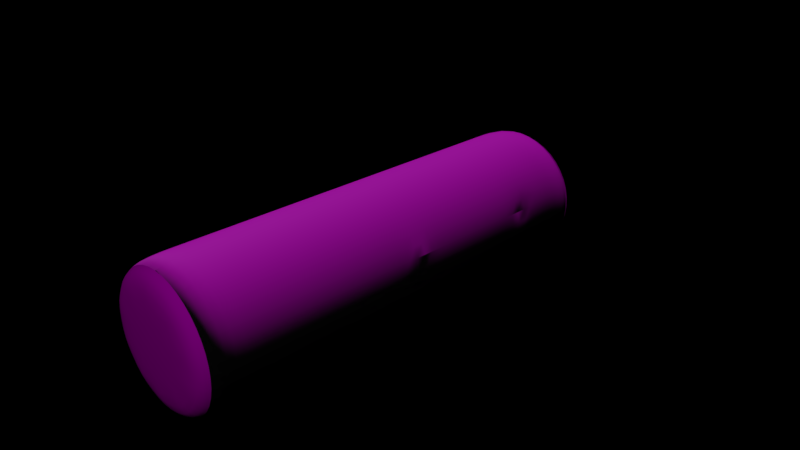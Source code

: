 # Source: log.blend  (saved by Blender 2.79.0; exported with 4.5.12 LTS)
import bpy
from mathutils import Matrix  # noqa: F401  (used for matrix-valued properties, if any)

bpy.ops.wm.read_factory_settings(use_empty=True)
scene = bpy.context.scene
scene.name = 'Scene'

# ---- collections
col_collection_1 = bpy.data.collections.new('Collection 1'); scene.collection.children.link(col_collection_1)

# ---- images (referenced by path relative to the original .blend; pixels are not part of the script)
import os
ASSET_DIR = os.environ.get("B2B_ASSET_DIR", "")  # directory of the original .blend (textures are referenced by path, not embedded)
HERE = os.path.dirname(os.path.abspath(__file__))  # packed textures are extracted next to this script under _unpacked/

def load_image(name, relpath, width, height, colorspace="sRGB"):
    """Load a texture the original file referenced (path relative to the .blend, or extracted next to this script)."""
    p = next((c for c in (os.path.join(HERE, relpath), os.path.join(ASSET_DIR, relpath)) if relpath and os.path.exists(c)), "")
    if p:
        img = bpy.data.images.load(p, check_existing=True)
        img.name = name
    else:  # same state as the original file: an image datablock whose file is absent (Cycles renders it pink)
        img = bpy.data.images.new(name, width, height)
        img.source = "FILE"
        img.filepath = "//" + (relpath or name)
    img.colorspace_settings.name = colorspace
    return img
img_treebranch_color_jpg = load_image('treebranch_COLOR.jpg', 'textures/treebranch_COLOR.jpg', 1024, 1024, 'sRGB')
img_treebranch_disp_jpg = load_image('treebranch_DISP.jpg', 'textures/treebranch_DISP.jpg', 1024, 1024, 'Non-Color')
img_treebranch_nrm_jpg = load_image('treebranch_NRM.jpg', 'textures/treebranch_NRM.jpg', 1024, 1024, 'Non-Color')
img_download_jpg = load_image('download.jpg', 'download.jpg', 1024, 1024, 'sRGB')

# ---- materials (node trees are filled in below, after node groups)
mat_material = bpy.data.materials.new('Material')
mat_material.alpha_threshold = 0.0
mat_material.roughness = 0.5
mat_material.line_color = (0.0, 0.0, 0.0, 1.0)
mat_material_001 = bpy.data.materials.new('Material.001')
mat_material_001.alpha_threshold = 0.0
mat_material_001.roughness = 0.5

# ---- material node trees
mat_material.use_nodes = True; mat_material.node_tree.nodes.clear()
_N = mat_material.node_tree.nodes; _L = mat_material.node_tree.links
n0 = _N.new('ShaderNodeOutputMaterial'); n0.name = 'Material Output'; n0.location = (506, 300)
n1 = _N.new('ShaderNodeBsdfPrincipled'); n1.name = 'Principled BSDF'; n1.location = (287, 364)
n1.width = 150
n1.subsurface_method = 'BURLEY'
n1.inputs[3].default_value = 1.45
n1.inputs[9].default_value = (1.0, 1.0, 1.0)
n2 = _N.new('ShaderNodeTexImage'); n2.name = 'Image Texture'; n2.location = (-163, 328)
n2.width = 140
n2.image = img_treebranch_color_jpg
n3 = _N.new('ShaderNodeTexImage'); n3.name = 'Image Texture.001'; n3.location = (-163, 56)
n3.width = 140
n3.image = img_treebranch_disp_jpg
n4 = _N.new('ShaderNodeTexImage'); n4.name = 'Image Texture.002'; n4.location = (-163, -225)
n4.width = 140
n4.image = img_treebranch_nrm_jpg
n5 = _N.new('ShaderNodeInvert'); n5.name = 'Invert'; n5.location = (57, 97)
n6 = _N.new('ShaderNodeNormalMap'); n6.name = 'Normal Map'; n6.location = (57, -148)
_L.new(n1.outputs[0], n0.inputs[0])
_L.new(n2.outputs[0], n1.inputs[0])
_L.new(n3.outputs[0], n5.inputs[1])
_L.new(n4.outputs[0], n6.inputs[1])
_L.new(n5.outputs[0], n1.inputs[2])
_L.new(n6.outputs[0], n1.inputs[5])
n0.is_active_output = True
mat_material_001.use_nodes = True; mat_material_001.node_tree.nodes.clear()
_N = mat_material_001.node_tree.nodes; _L = mat_material_001.node_tree.links
n0 = _N.new('ShaderNodeOutputMaterial'); n0.name = 'Material Output'; n0.location = (460, 300)
n1 = _N.new('ShaderNodeBsdfDiffuse'); n1.name = 'Diffuse BSDF'; n1.location = (10, 300)
n2 = _N.new('ShaderNodeTexImage'); n2.name = 'Image Texture'; n2.location = (-222, 298)
n2.width = 140
n2.image = img_download_jpg
n3 = _N.new('ShaderNodeMixShader'); n3.name = 'Mix Shader'; n3.location = (240, 312)
n4 = _N.new('ShaderNodeBsdfAnisotropic'); n4.name = 'Glossy BSDF'; n4.location = (-6, 111)
n4.inputs[0].default_value = (0.0, 0.0, 0.0, 1.0)
n4.inputs[1].default_value = 0.4472
_L.new(n1.outputs[0], n3.inputs[1])
_L.new(n2.outputs[0], n1.inputs[0])
_L.new(n3.outputs[0], n0.inputs[0])
_L.new(n4.outputs[0], n3.inputs[2])
n0.is_active_output = True

# ---- world
world_world = bpy.data.worlds.new('World'); scene.world = world_world
world_world.color = (0.0, 0.0, 0.0)
world_world.use_sun_shadow = False
world_world.sun_shadow_jitter_overblur = 0.0
world_world.cycles.sampling_method = 'MANUAL'

# ---- cameras
cam_camera = bpy.data.cameras.new('Camera')
cam_camera.clip_end = 100.0
cam_camera.lens = 35.0
cam_camera.sensor_width = 32.0
cam_camera.sensor_height = 18.0
cam_camera.ortho_scale = 7.314
cam_camera.dof.focus_distance = 0.0

# ---- lights
light_lamp = bpy.data.lights.new('Lamp', 'SUN')
light_lamp.transmission_factor = 0.0
light_lamp.cutoff_distance = 30.0
light_lamp.angle = 0.1993
light_lamp.energy = 1.0
light_lamp.shadow_buffer_clip_start = 1.001
light_lamp.shadow_soft_size = 0.1
light_lamp.shadow_cascade_max_distance = 1000.0

# ---- meshes
me_cylinder = bpy.data.meshes.new('Cylinder')
me_cylinder.from_pydata([(0.5878, 0.809, -1.0), (0.5878, 0.809, 1.0), (0.9511, 0.309, -1.0), (0.9511, 0.309, 1.0), (0.9511, -0.309, -1.0), (0.9511, -0.309, 1.0), (0.5878, -0.809, -1.0), (0.5878, -0.809, 1.0), (0.4443, -0.5663, 1.038), (0.6986, -0.2163, 1.038), (0.6986, 0.2163, 1.038), (0.4443, 0.5663, 1.038), (0.4455, 0.5663, -1.058), (0.6998, 0.2163, -1.058), (0.6998, -0.2163, -1.058), (0.4455, -0.5663, -1.058), (0.0, 1.0, -1.0), (0.0, 1.0, 1.0), (-0.5878, 0.809, -1.0), (-0.5878, 0.809, 1.0), (-0.9511, 0.309, -1.0), (-0.9511, 0.309, 1.0), (-0.9511, -0.309, -1.0), (-0.9511, -0.309, 1.0), (-0.5878, -0.809, -1.0), (-0.5878, -0.809, 1.0), (0.0, -1.0, -1.0), (0.0, -1.0, 1.0), (0.0, -0.7, 1.038), (-0.4443, -0.5663, 1.038), (-0.6986, -0.2163, 1.038), (-0.6986, 0.2163, 1.038), (-0.4443, 0.5663, 1.038), (0.0, 0.7, 1.038), (0.0, 0.7, -1.058), (-0.4455, 0.5663, -1.058), (-0.6998, 0.2163, -1.058), (-0.6998, -0.2163, -1.058), (-0.4455, -0.5663, -1.058), (0.0, -0.7, -1.058), (0.0, 1.0, -0.8333), (0.0, 1.0, -0.6667), (0.0, 1.0, -0.5), (0.0, 1.0, -0.3333), (0.0, 1.0, -0.1667), (0.0, 1.0, 7.451e-08), (0.0, 1.0, 0.1667), (0.0, 1.0, 0.3333), (0.0, 1.0, 0.5), (0.0, 1.0, 0.6667), (0.0, 1.0, 0.8333), (0.5878, 0.809, 0.8333), (0.5878, 0.809, 0.6667), (0.5878, 0.809, 0.5), (0.5878, 0.809, 0.3333), (0.5878, 0.809, 0.1667), (0.5878, 0.809, -7.451e-08), (0.5878, 0.809, -0.1667), (0.5878, 0.809, -0.3333), (0.5878, 0.809, -0.5), (0.5878, 0.809, -0.6667), (0.5878, 0.809, -0.8333), (0.9511, 0.309, 0.8333), (0.9511, 0.309, 0.6667), (0.9511, 0.309, 0.5), (0.9511, 0.309, 0.3333), (0.9511, 0.309, 0.1667), (0.9511, 0.309, -7.451e-08), (0.9511, 0.309, -0.1667), (0.9511, 0.309, -0.3333), (0.9511, 0.309, -0.5), (0.9511, 0.309, -0.6667), (0.9511, 0.309, -0.8333), (0.9511, -0.309, 0.8333), (0.9511, -0.309, 0.6667), (0.9511, -0.309, 0.5), (0.9511, -0.309, 0.3333), (0.9511, -0.309, 0.1667), (0.9511, -0.309, -7.451e-08), (0.9511, -0.309, -0.1667), (0.9511, -0.309, -0.3333), (0.9511, -0.309, -0.5), (0.9511, -0.309, -0.6667), (0.9511, -0.309, -0.8333), (0.5878, -0.809, 0.8333), (0.5878, -0.809, 0.6667), (0.5878, -0.809, 0.5), (0.5878, -0.809, 0.3333), (0.5878, -0.809, 0.1667), (0.5878, -0.809, -7.451e-08), (0.5878, -0.809, -0.1667), (0.5878, -0.809, -0.3333), (0.5878, -0.809, -0.5), (0.5878, -0.809, -0.6667), (0.5878, -0.809, -0.8333), (0.0, -1.0, 0.8333), (0.0, -1.0, 0.6667), (0.0, -1.0, 0.5), (0.0, -1.0, 0.3333), (0.0, -1.0, 0.1667), (0.0, -1.0, -7.451e-08), (0.0, -1.0, -0.1667), (0.0, -1.0, -0.3333), (0.0, -1.0, -0.5), (0.0, -1.0, -0.6667), (0.0, -1.0, -0.8333), (-0.5878, 0.809, 0.8333), (-0.5878, 0.809, 0.6667), (-0.5878, 0.809, 0.5), (-0.5878, 0.809, 0.3333), (-0.5878, 0.809, 0.1667), (-0.5878, 0.809, -7.451e-08), (-0.5878, 0.809, -0.1667), (-0.5878, 0.809, -0.3333), (-0.5878, 0.809, -0.5), (-0.5878, 0.809, -0.6667), (-0.5878, 0.809, -0.8333), (-0.9511, 0.309, 0.8333), (-0.9511, 0.309, 0.6667), (-0.9511, 0.309, 0.5), (-0.9511, 0.309, 0.3333), (-0.9511, 0.309, 0.1667), (-0.9511, 0.309, -7.451e-08), (-0.9511, 0.309, -0.1667), (-0.9511, 0.309, -0.3333), (-0.9511, 0.309, -0.5), (-0.9511, 0.309, -0.6667), (-0.9511, 0.309, -0.8333), (-0.9511, -0.309, 0.8333), (-0.9511, -0.309, 0.6667), (-0.9511, -0.309, 0.5), (-0.9511, -0.309, 0.3333), (-0.9511, -0.309, 0.1667), (-0.9511, -0.309, -7.451e-08), (-0.9511, -0.309, -0.1667), (-0.9511, -0.309, -0.3333), (-0.9511, -0.309, -0.5), (-0.9511, -0.309, -0.6667), (-0.9511, -0.309, -0.8333), (-0.5878, -0.809, 0.8333), (-0.5878, -0.809, 0.6667), (-0.5878, -0.809, 0.5), (-0.5878, -0.809, 0.3333), (-0.5878, -0.809, 0.1667), (-0.5878, -0.809, -7.451e-08), (-0.5878, -0.809, -0.1667), (-0.5878, -0.809, -0.3333), (-0.5878, -0.809, -0.5), (-0.5878, -0.809, -0.6667), (-0.5878, -0.809, -0.8333)], [], [(50, 17, 1, 51), (51, 1, 3, 62), (62, 3, 5, 73), (73, 5, 7, 84), (84, 7, 27, 95), (1, 17, 33, 11), (3, 1, 11, 10), (27, 7, 8, 28), (7, 5, 9, 8), (5, 3, 10, 9), (6, 26, 39, 15), (4, 6, 15, 14), (2, 4, 14, 13), (0, 2, 13, 12), (16, 0, 12, 34), (50, 106, 19, 17), (106, 117, 21, 19), (117, 128, 23, 21), (128, 139, 25, 23), (139, 95, 27, 25), (19, 32, 33, 17), (21, 31, 32, 19), (27, 28, 29, 25), (25, 29, 30, 23), (23, 30, 31, 21), (24, 38, 39, 26), (22, 37, 38, 24), (20, 36, 37, 22), (18, 35, 36, 20), (16, 34, 35, 18), (12, 13, 14, 15, 39, 38, 37, 36, 35, 34), (24, 26, 105, 149), (149, 105, 104, 148), (148, 104, 103, 147), (147, 103, 102, 146), (146, 102, 101, 145), (145, 101, 100, 144), (144, 100, 99, 143), (143, 99, 98, 142), (142, 98, 97, 141), (141, 97, 96, 140), (140, 96, 95, 139), (22, 24, 149, 138), (138, 149, 148, 137), (137, 148, 147, 136), (136, 147, 146, 135), (135, 146, 145, 134), (134, 145, 144, 133), (133, 144, 143, 132), (132, 143, 142, 131), (131, 142, 141, 130), (130, 141, 140, 129), (129, 140, 139, 128), (20, 22, 138, 127), (127, 138, 137, 126), (126, 137, 136, 125), (125, 136, 135, 124), (124, 135, 134, 123), (123, 134, 133, 122), (122, 133, 132, 121), (121, 132, 131, 120), (120, 131, 130, 119), (119, 130, 129, 118), (118, 129, 128, 117), (18, 20, 127, 116), (116, 127, 126, 115), (115, 126, 125, 114), (114, 125, 124, 113), (113, 124, 123, 112), (112, 123, 122, 111), (111, 122, 121, 110), (110, 121, 120, 109), (109, 120, 119, 108), (108, 119, 118, 107), (107, 118, 117, 106), (16, 18, 116, 40), (40, 116, 115, 41), (41, 115, 114, 42), (42, 114, 113, 43), (43, 113, 112, 44), (44, 112, 111, 45), (45, 111, 110, 46), (46, 110, 109, 47), (47, 109, 108, 48), (48, 108, 107, 49), (49, 107, 106, 50), (6, 94, 105, 26), (94, 93, 104, 105), (93, 92, 103, 104), (92, 91, 102, 103), (91, 90, 101, 102), (90, 89, 100, 101), (89, 88, 99, 100), (88, 87, 98, 99), (87, 86, 97, 98), (86, 85, 96, 97), (85, 84, 95, 96), (4, 83, 94, 6), (83, 82, 93, 94), (82, 81, 92, 93), (81, 80, 91, 92), (80, 79, 90, 91), (79, 78, 89, 90), (78, 77, 88, 89), (77, 76, 87, 88), (76, 75, 86, 87), (75, 74, 85, 86), (74, 73, 84, 85), (2, 72, 83, 4), (72, 71, 82, 83), (71, 70, 81, 82), (70, 69, 80, 81), (69, 68, 79, 80), (68, 67, 78, 79), (67, 66, 77, 78), (66, 65, 76, 77), (65, 64, 75, 76), (64, 63, 74, 75), (63, 62, 73, 74), (0, 61, 72, 2), (61, 60, 71, 72), (60, 59, 70, 71), (59, 58, 69, 70), (58, 57, 68, 69), (57, 56, 67, 68), (56, 55, 66, 67), (55, 54, 65, 66), (54, 53, 64, 65), (53, 52, 63, 64), (52, 51, 62, 63), (16, 40, 61, 0), (40, 41, 60, 61), (41, 42, 59, 60), (42, 43, 58, 59), (43, 44, 57, 58), (44, 45, 56, 57), (45, 46, 55, 56), (46, 47, 54, 55), (47, 48, 53, 54), (48, 49, 52, 53), (49, 50, 51, 52), (8, 9, 10, 11, 33, 32, 31, 30, 29, 28)])
me_cylinder.polygons.foreach_set('use_smooth', [True] * 142)
me_cylinder.polygons.foreach_set('material_index', [0, 0, 0, 0, 0, 1, 1, 1, 1, 1, 1, 1, 1, 1, 1, 0, 0, 0, 0, 0, 1, 1, 1, 1, 1, 1, 1, 1, 1, 1, 1, 0, 0, 0, 0, 0, 0, 0, 0, 0, 0, 0, 0, 0, 0, 0, 0, 0, 0, 0, 0, 0, 0, 0, 0, 0, 0, 0, 0, 0, 0, 0, 0, 0, 0, 0, 0, 0, 0, 0, 0, 0, 0, 0, 0, 0, 0, 0, 0, 0, 0, 0, 0, 0, 0, 0, 0, 0, 0, 0, 0, 0, 0, 0, 0, 0, 0, 0, 0, 0, 0, 0, 0, 0, 0, 0, 0, 0, 0, 0, 0, 0, 0, 0, 0, 0, 0, 0, 0, 0, 0, 0, 0, 0, 0, 0, 0, 0, 0, 0, 0, 0, 0, 0, 0, 0, 0, 0, 0, 0, 0, 1])
_uv = me_cylinder.uv_layers.new(name='UVMap')
_uv.uv.foreach_set('vector', [0.3655, 0.1063, 0.3655, 0.0275, 0.4783, 0.0275, 0.4783, 0.1063, 0.4783, 0.1063, 0.4783, 0.0275, 0.5696, 0.0275, 0.5696, 0.1062, 0.5696, 0.1063, 0.5696, 0.0275, 0.6825, 0.0275, 0.6825, 0.1063, 0.6825, 0.1063, 0.6825, 0.0275, 0.7738, 0.0275, 0.7738, 0.1062, 0.78, 0.1063, 0.78, 0.0275, 0.8713, 0.0275, 0.8713, 0.1063, 0.755, 0.1764, 0.9142, 0.3764, 0.7892, 0.4135, 0.6733, 0.261, 0.4974, 0.1, 0.755, 0.1764, 0.6733, 0.261, 0.493, 0.2075, 0.0806, 0.6236, 0.0806, 0.3764, 0.2012, 0.401, 0.2056, 0.5865, 0.0806, 0.3764, 0.2398, 0.1764, 0.3126, 0.261, 0.2012, 0.401, 0.2398, 0.1764, 0.4974, 0.1, 0.493, 0.2075, 0.3126, 0.261, 0.2373, 0.8438, 0.07697, 0.6313, 0.2029, 0.5919, 0.3197, 0.7544, 0.4967, 0.925, 0.2373, 0.8438, 0.3197, 0.7544, 0.5013, 0.8113, 0.7561, 0.8438, 0.4967, 0.925, 0.5013, 0.8113, 0.6829, 0.7544, 0.9164, 0.6313, 0.7561, 0.8438, 0.6829, 0.7544, 0.7951, 0.6057, 0.9164, 0.3687, 0.9164, 0.6313, 0.7951, 0.6057, 0.7905, 0.4081, 0.3655, 0.1063, 0.2742, 0.1063, 0.2742, 0.0275, 0.3655, 0.0275, 0.2742, 0.1062, 0.1829, 0.1063, 0.1829, 0.0275, 0.2742, 0.0275, 0.1829, 0.1063, 0.07002, 0.1063, 0.07002, 0.0275, 0.1829, 0.0275, 0.07002, 0.1063, -0.02128, 0.1063, -0.02128, 0.0275, 0.07002, 0.0275, 0.9841, 0.1063, 0.8713, 0.1063, 0.8713, 0.0275, 0.9841, 0.0275, 0.9142, 0.6236, 0.7936, 0.599, 0.7892, 0.4135, 0.9142, 0.3764, 0.755, 0.8236, 0.6822, 0.739, 0.7936, 0.599, 0.9142, 0.6236, 0.0806, 0.6236, 0.2056, 0.5865, 0.3215, 0.739, 0.2398, 0.8236, 0.2398, 0.8236, 0.3215, 0.739, 0.5019, 0.7925, 0.4974, 0.9, 0.4974, 0.9, 0.5019, 0.7925, 0.6822, 0.739, 0.755, 0.8236, 0.07697, 0.3687, 0.1982, 0.3943, 0.2029, 0.5919, 0.07697, 0.6313, 0.2373, 0.1562, 0.3105, 0.2456, 0.1982, 0.3943, 0.07697, 0.3687, 0.4967, 0.075, 0.492, 0.1887, 0.3105, 0.2456, 0.2373, 0.1562, 0.7561, 0.1562, 0.6736, 0.2456, 0.492, 0.1887, 0.4967, 0.075, 0.9164, 0.3687, 0.7905, 0.4081, 0.6736, 0.2456, 0.7561, 0.1562, 0.7951, 0.6057, 0.6829, 0.7544, 0.5013, 0.8113, 0.3197, 0.7544, 0.2029, 0.5919, 0.1982, 0.3943, 0.3105, 0.2456, 0.492, 0.1887, 0.6736, 0.2456, 0.7905, 0.4081, 0.9841, 0.9725, 0.8713, 0.9725, 0.8713, 0.8937, 0.9841, 0.8937, 0.9841, 0.8937, 0.8713, 0.8937, 0.8713, 0.815, 0.9841, 0.815, 0.9841, 0.815, 0.8713, 0.815, 0.8713, 0.7363, 0.9841, 0.7363, 0.9841, 0.7363, 0.8713, 0.7363, 0.8713, 0.6575, 0.9841, 0.6575, 0.9841, 0.6575, 0.8713, 0.6575, 0.8713, 0.5788, 0.9841, 0.5788, 0.9841, 0.5788, 0.8713, 0.5788, 0.8713, 0.5, 0.9841, 0.5, 0.9841, 0.5, 0.8713, 0.5, 0.8713, 0.4213, 0.9841, 0.4213, 0.9841, 0.4213, 0.8713, 0.4213, 0.8713, 0.3425, 0.9841, 0.3425, 0.9841, 0.3425, 0.8713, 0.3425, 0.8713, 0.2638, 0.9841, 0.2638, 0.9841, 0.2638, 0.8713, 0.2638, 0.8713, 0.185, 0.9841, 0.185, 0.9841, 0.185, 0.8713, 0.185, 0.8713, 0.1063, 0.9841, 0.1063, 0.07002, 0.9725, -0.02128, 0.9725, -0.02128, 0.8937, 0.07002, 0.8937, 0.07002, 0.8937, -0.02128, 0.8937, -0.02128, 0.815, 0.07002, 0.815, 0.07002, 0.815, -0.02128, 0.815, -0.02128, 0.7363, 0.07002, 0.7363, 0.07002, 0.7363, -0.02128, 0.7363, -0.02128, 0.6575, 0.07002, 0.6575, 0.07002, 0.6575, -0.02128, 0.6575, -0.02128, 0.5788, 0.07002, 0.5788, 0.07002, 0.5788, -0.02128, 0.5788, -0.02128, 0.5, 0.07002, 0.5, 0.07002, 0.5, -0.02128, 0.5, -0.02128, 0.4213, 0.07002, 0.4212, 0.07002, 0.4212, -0.02128, 0.4213, -0.02128, 0.3425, 0.07002, 0.3425, 0.07002, 0.3425, -0.02128, 0.3425, -0.02128, 0.2638, 0.07002, 0.2637, 0.07002, 0.2637, -0.02128, 0.2638, -0.02128, 0.185, 0.07002, 0.185, 0.07002, 0.185, -0.02128, 0.185, -0.02128, 0.1063, 0.07002, 0.1063, 0.1829, 0.9725, 0.07002, 0.9725, 0.07002, 0.8937, 0.1829, 0.8937, 0.1829, 0.8937, 0.07002, 0.8937, 0.07002, 0.815, 0.1829, 0.815, 0.1829, 0.815, 0.07002, 0.815, 0.07002, 0.7363, 0.1829, 0.7363, 0.1829, 0.7363, 0.07002, 0.7363, 0.07002, 0.6575, 0.1829, 0.6575, 0.1829, 0.6575, 0.07002, 0.6575, 0.07002, 0.5788, 0.1829, 0.5788, 0.1829, 0.5788, 0.07002, 0.5788, 0.07002, 0.5, 0.1829, 0.5, 0.1829, 0.5, 0.07002, 0.5, 0.07002, 0.4212, 0.1829, 0.4212, 0.1829, 0.4212, 0.07002, 0.4212, 0.07002, 0.3425, 0.1829, 0.3425, 0.1829, 0.3425, 0.07002, 0.3425, 0.07002, 0.2637, 0.1829, 0.2637, 0.1829, 0.2637, 0.07002, 0.2637, 0.07002, 0.185, 0.1829, 0.185, 0.1829, 0.185, 0.07002, 0.185, 0.07002, 0.1063, 0.1829, 0.1063, 0.2742, 0.9725, 0.1829, 0.9725, 0.1829, 0.8937, 0.2742, 0.8937, 0.2742, 0.8937, 0.1829, 0.8937, 0.1829, 0.815, 0.2742, 0.815, 0.2742, 0.815, 0.1829, 0.815, 0.1829, 0.7363, 0.2742, 0.7362, 0.2742, 0.7362, 0.1829, 0.7363, 0.1829, 0.6575, 0.2742, 0.6575, 0.2742, 0.6575, 0.1829, 0.6575, 0.1829, 0.5788, 0.2742, 0.5787, 0.2742, 0.5787, 0.1829, 0.5788, 0.1829, 0.5, 0.2742, 0.5, 0.2742, 0.5, 0.1829, 0.5, 0.1829, 0.4212, 0.2742, 0.4212, 0.2742, 0.4212, 0.1829, 0.4212, 0.1829, 0.3425, 0.2742, 0.3425, 0.2742, 0.3425, 0.1829, 0.3425, 0.1829, 0.2637, 0.2742, 0.2637, 0.2742, 0.2637, 0.1829, 0.2637, 0.1829, 0.185, 0.2742, 0.185, 0.2742, 0.185, 0.1829, 0.185, 0.1829, 0.1063, 0.2742, 0.1062, 0.3655, 0.9725, 0.2742, 0.9725, 0.2742, 0.8937, 0.3655, 0.8937, 0.3655, 0.8937, 0.2742, 0.8937, 0.2742, 0.815, 0.3655, 0.815, 0.3655, 0.815, 0.2742, 0.815, 0.2742, 0.7363, 0.3655, 0.7362, 0.3655, 0.7362, 0.2742, 0.7363, 0.2742, 0.6575, 0.3655, 0.6575, 0.3655, 0.6575, 0.2742, 0.6575, 0.2742, 0.5788, 0.3655, 0.5787, 0.3655, 0.5787, 0.2742, 0.5788, 0.2742, 0.5, 0.3655, 0.5, 0.3655, 0.5, 0.2742, 0.5, 0.2742, 0.4213, 0.3655, 0.4212, 0.3655, 0.4212, 0.2742, 0.4213, 0.2742, 0.3425, 0.3655, 0.3425, 0.3655, 0.3425, 0.2742, 0.3425, 0.2742, 0.2638, 0.3655, 0.2638, 0.3655, 0.2638, 0.2742, 0.2638, 0.2742, 0.185, 0.3655, 0.185, 0.3655, 0.185, 0.2742, 0.185, 0.2742, 0.1063, 0.3655, 0.1063, 0.78, 0.9725, 0.78, 0.8937, 0.8713, 0.8937, 0.8713, 0.9725, 0.78, 0.8937, 0.78, 0.815, 0.8713, 0.815, 0.8713, 0.8937, 0.78, 0.815, 0.78, 0.7363, 0.8713, 0.7363, 0.8713, 0.815, 0.78, 0.7363, 0.78, 0.6575, 0.8713, 0.6575, 0.8713, 0.7363, 0.78, 0.6575, 0.78, 0.5788, 0.8713, 0.5788, 0.8713, 0.6575, 0.78, 0.5788, 0.78, 0.5, 0.8713, 0.5, 0.8713, 0.5788, 0.78, 0.5, 0.78, 0.4213, 0.8713, 0.4213, 0.8713, 0.5, 0.78, 0.4213, 0.78, 0.3425, 0.8713, 0.3425, 0.8713, 0.4213, 0.78, 0.3425, 0.78, 0.2638, 0.8713, 0.2638, 0.8713, 0.3425, 0.78, 0.2638, 0.78, 0.185, 0.8713, 0.185, 0.8713, 0.2638, 0.78, 0.185, 0.78, 0.1063, 0.8713, 0.1063, 0.8713, 0.185, 0.6825, 0.9725, 0.6825, 0.8937, 0.7738, 0.8937, 0.7738, 0.9725, 0.6825, 0.8937, 0.6825, 0.815, 0.7738, 0.815, 0.7738, 0.8937, 0.6825, 0.815, 0.6825, 0.7363, 0.7738, 0.7362, 0.7738, 0.815, 0.6825, 0.7363, 0.6825, 0.6575, 0.7738, 0.6575, 0.7738, 0.7362, 0.6825, 0.6575, 0.6825, 0.5788, 0.7738, 0.5787, 0.7738, 0.6575, 0.6825, 0.5788, 0.6825, 0.5, 0.7738, 0.5, 0.7738, 0.5787, 0.6825, 0.5, 0.6825, 0.4212, 0.7738, 0.4212, 0.7738, 0.5, 0.6825, 0.4212, 0.6825, 0.3425, 0.7738, 0.3425, 0.7738, 0.4212, 0.6825, 0.3425, 0.6825, 0.2637, 0.7738, 0.2637, 0.7738, 0.3425, 0.6825, 0.2637, 0.6825, 0.185, 0.7738, 0.185, 0.7738, 0.2637, 0.6825, 0.185, 0.6825, 0.1063, 0.7738, 0.1062, 0.7738, 0.185, 0.5696, 0.9725, 0.5696, 0.8937, 0.6825, 0.8937, 0.6825, 0.9725, 0.5696, 0.8937, 0.5696, 0.815, 0.6825, 0.815, 0.6825, 0.8937, 0.5696, 0.815, 0.5696, 0.7363, 0.6825, 0.7363, 0.6825, 0.815, 0.5696, 0.7363, 0.5696, 0.6575, 0.6825, 0.6575, 0.6825, 0.7363, 0.5696, 0.6575, 0.5696, 0.5788, 0.6825, 0.5788, 0.6825, 0.6575, 0.5696, 0.5788, 0.5696, 0.5, 0.6825, 0.5, 0.6825, 0.5788, 0.5696, 0.5, 0.5696, 0.4213, 0.6825, 0.4212, 0.6825, 0.5, 0.5696, 0.4213, 0.5696, 0.3425, 0.6825, 0.3425, 0.6825, 0.4212, 0.5696, 0.3425, 0.5696, 0.2638, 0.6825, 0.2637, 0.6825, 0.3425, 0.5696, 0.2638, 0.5696, 0.185, 0.6825, 0.185, 0.6825, 0.2637, 0.5696, 0.185, 0.5696, 0.1063, 0.6825, 0.1063, 0.6825, 0.185, 0.4783, 0.9725, 0.4783, 0.8937, 0.5696, 0.8937, 0.5696, 0.9725, 0.4783, 0.8937, 0.4783, 0.815, 0.5696, 0.815, 0.5696, 0.8937, 0.4783, 0.815, 0.4783, 0.7362, 0.5696, 0.7362, 0.5696, 0.815, 0.4783, 0.7362, 0.4783, 0.6575, 0.5696, 0.6575, 0.5696, 0.7362, 0.4783, 0.6575, 0.4783, 0.5787, 0.5696, 0.5787, 0.5696, 0.6575, 0.4783, 0.5787, 0.4783, 0.5, 0.5696, 0.5, 0.5696, 0.5787, 0.4783, 0.5, 0.4783, 0.4212, 0.5696, 0.4212, 0.5696, 0.5, 0.4783, 0.4212, 0.4783, 0.3425, 0.5696, 0.3425, 0.5696, 0.4212, 0.4783, 0.3425, 0.4783, 0.2637, 0.5696, 0.2637, 0.5696, 0.3425, 0.4783, 0.2637, 0.4783, 0.185, 0.5696, 0.185, 0.5696, 0.2637, 0.4783, 0.185, 0.4783, 0.1063, 0.5696, 0.1062, 0.5696, 0.185, 0.3655, 0.9725, 0.3655, 0.8937, 0.4783, 0.8937, 0.4783, 0.9725, 0.3655, 0.8937, 0.3655, 0.815, 0.4783, 0.815, 0.4783, 0.8937, 0.3655, 0.815, 0.3655, 0.7362, 0.4783, 0.7362, 0.4783, 0.815, 0.3655, 0.7362, 0.3655, 0.6575, 0.4783, 0.6575, 0.4783, 0.7362, 0.3655, 0.6575, 0.3655, 0.5787, 0.4783, 0.5787, 0.4783, 0.6575, 0.3655, 0.5787, 0.3655, 0.5, 0.4783, 0.5, 0.4783, 0.5787, 0.3655, 0.5, 0.3655, 0.4212, 0.4783, 0.4212, 0.4783, 0.5, 0.3655, 0.4212, 0.3655, 0.3425, 0.4783, 0.3425, 0.4783, 0.4212, 0.3655, 0.3425, 0.3655, 0.2638, 0.4783, 0.2637, 0.4783, 0.3425, 0.3655, 0.2638, 0.3655, 0.185, 0.4783, 0.185, 0.4783, 0.2637, 0.3655, 0.185, 0.3655, 0.1063, 0.4783, 0.1063, 0.4783, 0.185, 0.2012, 0.401, 0.3126, 0.261, 0.493, 0.2075, 0.6733, 0.261, 0.7892, 0.4135, 0.7936, 0.599, 0.6822, 0.739, 0.5019, 0.7925, 0.3215, 0.739, 0.2056, 0.5865])
me_cylinder.materials.append(mat_material)
me_cylinder.materials.append(mat_material_001)
me_cylinder.use_remesh_preserve_volume = False
me_cylinder.use_remesh_preserve_attributes = False
me_cylinder.use_mirror_vertex_groups = False
me_cylinder.update()

# ---- objects
ob_cylinder = bpy.data.objects.new('Cylinder', me_cylinder)
ob_lamp = bpy.data.objects.new('Lamp', light_lamp)
ob_camera = bpy.data.objects.new('Camera', cam_camera)

# ---- transforms, parenting, visibility, modifiers, constraints
ob_cylinder.location = (0.0, 0.0, 0.0)
ob_cylinder.rotation_euler = (1.571, -0.0, 0.0)
ob_cylinder.scale = (1.0, 1.0, 3.0)
ob_cylinder.lineart.crease_threshold = 0.0
_m = ob_cylinder.modifiers.new('Subsurf', 'SUBSURF')
_m.uv_smooth = 'PRESERVE_CORNERS'
_m.quality = 2
_m.levels = 2
_m.show_only_control_edges = False
ob_lamp.location = (4.076, -6.601, 5.904)
ob_lamp.rotation_euler = (0.6503, 0.05522, 0.7319)
ob_lamp.lock_rotations_4d = False
ob_lamp.empty_display_type = 'ARROWS'
ob_lamp.color = (0.0, 0.0, 0.0, 0.0)
ob_lamp.lineart.crease_threshold = 0.0
ob_camera.location = (7.481, -6.508, 5.344)
ob_camera.rotation_euler = (1.109, 0.0, 0.8149)
ob_camera.lock_rotations_4d = False
ob_camera.empty_display_type = 'ARROWS'
ob_camera.color = (0.0, 0.0, 0.0, 0.0)
ob_camera.display_type = 'WIRE'
ob_camera.lineart.crease_threshold = 0.0

# ---- collection membership
col_collection_1.objects.link(ob_cylinder)
col_collection_1.objects.link(ob_lamp)
col_collection_1.objects.link(ob_camera)

# ---- scene / render settings (as saved in the file)
scene.camera = ob_camera
scene.frame_start = 1; scene.frame_end = 250; scene.frame_set(1)
scene.render.engine = 'CYCLES'
scene.render.resolution_percentage = 50
scene.render.dither_intensity = 0.0
scene.cycles.use_denoising = False
scene.cycles.samples = 128
scene.cycles.sampling_pattern = 'TABULATED_SOBOL'
scene.cycles.use_adaptive_sampling = False
scene.cycles.use_light_tree = False
scene.cycles.blur_glossy = 0.0
scene.cycles.sample_clamp_indirect = 0.0
scene.view_settings.view_transform = 'Standard'
bpy.context.view_layer.update()
